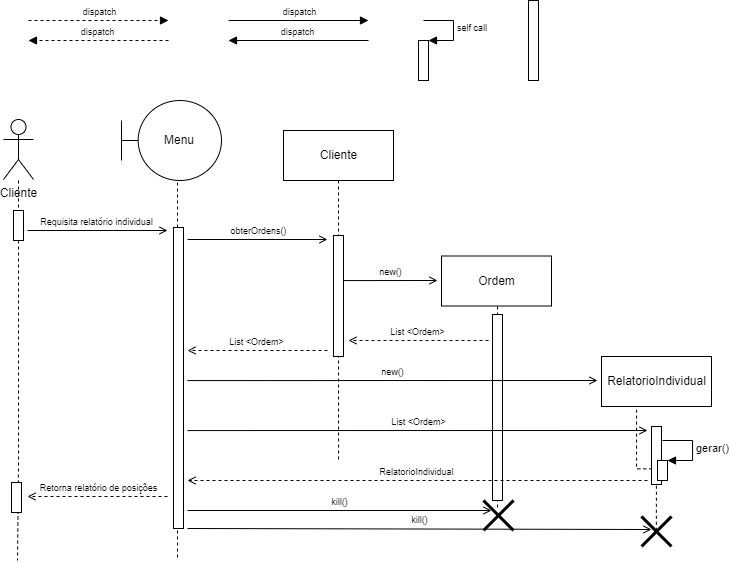

The diagram above was exported from draw.io. Its source (the exported page's mxGraphModel, read from the mxfile embedded in the PNG):
<mxGraphModel dx="1056" dy="600" grid="1" gridSize="10" guides="1" tooltips="1" connect="1" arrows="1" fold="1" page="1" pageScale="1" pageWidth="827" pageHeight="1169" math="0" shadow="0">
  <root>
    <mxCell id="0" />
    <mxCell id="uargvxCBXcEdLmsPK4Fz-19" value="Frames" style="" parent="0" />
    <mxCell id="1" value="Lifeline" style="" parent="0" />
    <mxCell id="uargvxCBXcEdLmsPK4Fz-6" style="edgeStyle=orthogonalEdgeStyle;rounded=0;orthogonalLoop=1;jettySize=auto;html=1;dashed=1;endArrow=none;endFill=0;" parent="1" edge="1">
      <mxGeometry relative="1" as="geometry">
        <mxPoint x="120" y="580" as="targetPoint" />
        <mxPoint x="121" y="200" as="sourcePoint" />
        <Array as="points">
          <mxPoint x="121" y="480" />
        </Array>
      </mxGeometry>
    </mxCell>
    <mxCell id="7DZXS5kJn3IvhMB3W_RJ-23" style="edgeStyle=orthogonalEdgeStyle;rounded=0;orthogonalLoop=1;jettySize=auto;html=1;dashed=1;endArrow=none;endFill=0;cloneable=1;anchorPointDirection=1;" parent="1" edge="1">
      <mxGeometry relative="1" as="geometry">
        <mxPoint x="440" y="480" as="targetPoint" />
        <mxPoint x="441" y="200" as="sourcePoint" />
        <Array as="points">
          <mxPoint x="441" y="460" />
          <mxPoint x="441" y="460" />
        </Array>
      </mxGeometry>
    </mxCell>
    <mxCell id="7DZXS5kJn3IvhMB3W_RJ-25" style="edgeStyle=orthogonalEdgeStyle;rounded=0;orthogonalLoop=1;jettySize=auto;html=1;dashed=1;endArrow=none;endFill=0;entryX=0.467;entryY=0.333;entryDx=0;entryDy=0;entryPerimeter=0;" parent="1" target="o1dYhG00HiOGjG_JnIvy-10" edge="1">
      <mxGeometry relative="1" as="geometry">
        <mxPoint x="600" y="413" as="targetPoint" />
        <mxPoint x="600" y="320" as="sourcePoint" />
        <Array as="points" />
      </mxGeometry>
    </mxCell>
    <mxCell id="7DZXS5kJn3IvhMB3W_RJ-26" value="Cliente" style="html=1;connectable=0;allowArrows=0;" parent="1" vertex="1">
      <mxGeometry x="386" y="150" width="110" height="50" as="geometry" />
    </mxCell>
    <mxCell id="7DZXS5kJn3IvhMB3W_RJ-28" value="Cliente" style="shape=umlActor;verticalLabelPosition=bottom;verticalAlign=top;html=1;outlineConnect=0;connectable=0;allowArrows=0;" parent="1" vertex="1">
      <mxGeometry x="106" y="139" width="30" height="60" as="geometry" />
    </mxCell>
    <mxCell id="7DZXS5kJn3IvhMB3W_RJ-29" style="edgeStyle=orthogonalEdgeStyle;rounded=0;orthogonalLoop=1;jettySize=auto;html=1;endArrow=none;endFill=0;dashed=1;" parent="1" edge="1">
      <mxGeometry relative="1" as="geometry">
        <mxPoint x="280" y="580" as="targetPoint" />
        <mxPoint x="280" y="190" as="sourcePoint" />
        <Array as="points">
          <mxPoint x="280" y="470" />
        </Array>
      </mxGeometry>
    </mxCell>
    <mxCell id="o1dYhG00HiOGjG_JnIvy-5" value="Ordem" style="html=1;connectable=0;allowArrows=0;" parent="1" vertex="1">
      <mxGeometry x="544" y="275.5" width="110" height="50" as="geometry" />
    </mxCell>
    <mxCell id="KXFDZdW5YiYo52RpV6Pu-4" style="edgeStyle=orthogonalEdgeStyle;rounded=0;orthogonalLoop=1;jettySize=auto;html=1;dashed=1;endArrow=none;endFill=0;entryX=0.495;entryY=0.523;entryDx=0;entryDy=0;entryPerimeter=0;" parent="1" edge="1">
      <mxGeometry relative="1" as="geometry">
        <mxPoint x="758.8499999999999" y="551.69" as="targetPoint" />
        <mxPoint x="759" y="425" as="sourcePoint" />
        <Array as="points" />
      </mxGeometry>
    </mxCell>
    <mxCell id="KXFDZdW5YiYo52RpV6Pu-5" value="RelatorioIndividual" style="html=1;connectable=0;allowArrows=0;" parent="1" vertex="1">
      <mxGeometry x="704" y="376" width="110" height="50" as="geometry" />
    </mxCell>
    <mxCell id="uargvxCBXcEdLmsPK4Fz-17" value="Active" style="" parent="0" />
    <mxCell id="uargvxCBXcEdLmsPK4Fz-91" value="" style="html=1;points=[];perimeter=orthogonalPerimeter;fontSize=9;" parent="uargvxCBXcEdLmsPK4Fz-17" vertex="1">
      <mxGeometry x="631" y="20" width="10" height="80" as="geometry" />
    </mxCell>
    <mxCell id="uargvxCBXcEdLmsPK4Fz-92" value="" style="html=1;points=[];perimeter=orthogonalPerimeter;fontSize=9;" parent="uargvxCBXcEdLmsPK4Fz-17" vertex="1">
      <mxGeometry x="116" y="230" width="10" height="30" as="geometry" />
    </mxCell>
    <mxCell id="uargvxCBXcEdLmsPK4Fz-98" value="" style="html=1;points=[];perimeter=orthogonalPerimeter;fontSize=9;" parent="uargvxCBXcEdLmsPK4Fz-17" vertex="1">
      <mxGeometry x="276" y="247" width="10" height="301" as="geometry" />
    </mxCell>
    <mxCell id="KzvHdLAsrOeqwpB9lRgb-3" value="Menu" style="shape=umlBoundary;whiteSpace=wrap;html=1;" parent="uargvxCBXcEdLmsPK4Fz-17" vertex="1">
      <mxGeometry x="224" y="120" width="100" height="80" as="geometry" />
    </mxCell>
    <mxCell id="KXFDZdW5YiYo52RpV6Pu-14" value="" style="html=1;points=[];perimeter=orthogonalPerimeter;fontSize=9;" parent="uargvxCBXcEdLmsPK4Fz-17" vertex="1">
      <mxGeometry x="436" y="255" width="10" height="121" as="geometry" />
    </mxCell>
    <mxCell id="aVAzodWetNPgccRos3U4-5" value="" style="html=1;points=[];perimeter=orthogonalPerimeter;fontSize=9;" vertex="1" parent="uargvxCBXcEdLmsPK4Fz-17">
      <mxGeometry x="595" y="334" width="10" height="186" as="geometry" />
    </mxCell>
    <mxCell id="aVAzodWetNPgccRos3U4-6" value="" style="html=1;points=[];perimeter=orthogonalPerimeter;fontSize=9;" vertex="1" parent="uargvxCBXcEdLmsPK4Fz-17">
      <mxGeometry x="754" y="446" width="10" height="58" as="geometry" />
    </mxCell>
    <mxCell id="aVAzodWetNPgccRos3U4-7" value="" style="html=1;points=[];perimeter=orthogonalPerimeter;" vertex="1" parent="uargvxCBXcEdLmsPK4Fz-17">
      <mxGeometry x="760" y="480" width="10" height="20" as="geometry" />
    </mxCell>
    <mxCell id="aVAzodWetNPgccRos3U4-13" value="" style="html=1;points=[];perimeter=orthogonalPerimeter;fontSize=9;" vertex="1" parent="uargvxCBXcEdLmsPK4Fz-17">
      <mxGeometry x="114" y="502" width="10" height="30" as="geometry" />
    </mxCell>
    <mxCell id="aVAzodWetNPgccRos3U4-14" value="" style="shape=umlDestroy;whiteSpace=wrap;html=1;strokeWidth=3;" vertex="1" parent="uargvxCBXcEdLmsPK4Fz-17">
      <mxGeometry x="744" y="536" width="30" height="30" as="geometry" />
    </mxCell>
    <mxCell id="aVAzodWetNPgccRos3U4-15" value="kill()" style="html=1;verticalAlign=bottom;endArrow=open;rounded=0;fontSize=9;endFill=0;" edge="1" parent="uargvxCBXcEdLmsPK4Fz-17">
      <mxGeometry width="80" relative="1" as="geometry">
        <mxPoint x="290" y="548" as="sourcePoint" />
        <mxPoint x="754" y="549" as="targetPoint" />
        <mxPoint as="offset" />
      </mxGeometry>
    </mxCell>
    <mxCell id="uargvxCBXcEdLmsPK4Fz-18" value="Messages" style="" parent="0" />
    <mxCell id="uargvxCBXcEdLmsPK4Fz-24" value="Requisita relatório individual" style="html=1;verticalAlign=bottom;endArrow=open;rounded=0;fontSize=9;endFill=0;" parent="uargvxCBXcEdLmsPK4Fz-18" edge="1">
      <mxGeometry width="80" relative="1" as="geometry">
        <mxPoint x="130" y="250" as="sourcePoint" />
        <mxPoint x="270" y="250" as="targetPoint" />
        <mxPoint as="offset" />
      </mxGeometry>
    </mxCell>
    <mxCell id="uargvxCBXcEdLmsPK4Fz-26" value="dispatch" style="html=1;verticalAlign=bottom;endArrow=block;rounded=0;fontSize=9;" parent="uargvxCBXcEdLmsPK4Fz-18" edge="1">
      <mxGeometry width="80" relative="1" as="geometry">
        <mxPoint x="331" y="40" as="sourcePoint" />
        <mxPoint x="471" y="40" as="targetPoint" />
        <mxPoint as="offset" />
      </mxGeometry>
    </mxCell>
    <mxCell id="uargvxCBXcEdLmsPK4Fz-27" value="dispatch" style="html=1;verticalAlign=bottom;endArrow=block;rounded=0;dashed=1;fontSize=9;" parent="uargvxCBXcEdLmsPK4Fz-18" edge="1">
      <mxGeometry width="80" relative="1" as="geometry">
        <mxPoint x="131" y="40" as="sourcePoint" />
        <mxPoint x="271" y="40" as="targetPoint" />
        <mxPoint as="offset" />
      </mxGeometry>
    </mxCell>
    <mxCell id="uargvxCBXcEdLmsPK4Fz-28" value="dispatch" style="html=1;verticalAlign=bottom;endArrow=block;rounded=0;fontSize=9;" parent="uargvxCBXcEdLmsPK4Fz-18" edge="1">
      <mxGeometry width="80" relative="1" as="geometry">
        <mxPoint x="471" y="60" as="sourcePoint" />
        <mxPoint x="331" y="60" as="targetPoint" />
        <mxPoint as="offset" />
      </mxGeometry>
    </mxCell>
    <mxCell id="uargvxCBXcEdLmsPK4Fz-29" value="dispatch" style="html=1;verticalAlign=bottom;endArrow=block;rounded=0;dashed=1;fontSize=9;" parent="uargvxCBXcEdLmsPK4Fz-18" edge="1">
      <mxGeometry width="80" relative="1" as="geometry">
        <mxPoint x="271" y="60" as="sourcePoint" />
        <mxPoint x="131" y="60" as="targetPoint" />
        <mxPoint as="offset" />
      </mxGeometry>
    </mxCell>
    <mxCell id="uargvxCBXcEdLmsPK4Fz-34" value="" style="html=1;points=[];perimeter=orthogonalPerimeter;fontSize=9;" parent="uargvxCBXcEdLmsPK4Fz-18" vertex="1">
      <mxGeometry x="521" y="60" width="10" height="40" as="geometry" />
    </mxCell>
    <mxCell id="uargvxCBXcEdLmsPK4Fz-35" value="self call" style="edgeStyle=orthogonalEdgeStyle;html=1;align=left;spacingLeft=2;endArrow=block;rounded=0;entryX=1;entryY=0;fontSize=9;" parent="uargvxCBXcEdLmsPK4Fz-18" target="uargvxCBXcEdLmsPK4Fz-34" edge="1">
      <mxGeometry relative="1" as="geometry">
        <mxPoint x="526" y="40" as="sourcePoint" />
        <Array as="points">
          <mxPoint x="556" y="40" />
        </Array>
      </mxGeometry>
    </mxCell>
    <mxCell id="o1dYhG00HiOGjG_JnIvy-6" value="new()" style="html=1;verticalAlign=bottom;endArrow=open;rounded=0;fontSize=9;endFill=0;" parent="uargvxCBXcEdLmsPK4Fz-18" edge="1">
      <mxGeometry width="80" relative="1" as="geometry">
        <mxPoint x="446" y="300.06999999999994" as="sourcePoint" />
        <mxPoint x="540" y="300" as="targetPoint" />
        <mxPoint as="offset" />
      </mxGeometry>
    </mxCell>
    <mxCell id="o1dYhG00HiOGjG_JnIvy-7" value="List &amp;lt;Ordem&amp;gt;" style="html=1;verticalAlign=bottom;endArrow=open;rounded=0;fontSize=9;dashed=1;endFill=0;" parent="uargvxCBXcEdLmsPK4Fz-18" edge="1">
      <mxGeometry width="80" relative="1" as="geometry">
        <mxPoint x="430" y="370" as="sourcePoint" />
        <mxPoint x="290" y="370" as="targetPoint" />
        <mxPoint as="offset" />
      </mxGeometry>
    </mxCell>
    <mxCell id="o1dYhG00HiOGjG_JnIvy-9" value="kill()" style="html=1;verticalAlign=bottom;endArrow=open;rounded=0;fontSize=9;endFill=0;" parent="uargvxCBXcEdLmsPK4Fz-18" edge="1">
      <mxGeometry width="80" relative="1" as="geometry">
        <mxPoint x="290" y="530" as="sourcePoint" />
        <mxPoint x="594" y="530" as="targetPoint" />
        <mxPoint as="offset" />
      </mxGeometry>
    </mxCell>
    <mxCell id="o1dYhG00HiOGjG_JnIvy-10" value="" style="shape=umlDestroy;whiteSpace=wrap;html=1;strokeWidth=3;" parent="uargvxCBXcEdLmsPK4Fz-18" vertex="1">
      <mxGeometry x="586" y="520" width="30" height="30" as="geometry" />
    </mxCell>
    <mxCell id="KXFDZdW5YiYo52RpV6Pu-2" value="new()" style="html=1;verticalAlign=bottom;endArrow=open;rounded=0;fontSize=9;endFill=0;" parent="uargvxCBXcEdLmsPK4Fz-18" edge="1">
      <mxGeometry width="80" relative="1" as="geometry">
        <mxPoint x="290" y="400.06999999999994" as="sourcePoint" />
        <mxPoint x="700" y="400" as="targetPoint" />
        <mxPoint as="offset" />
      </mxGeometry>
    </mxCell>
    <mxCell id="aVAzodWetNPgccRos3U4-1" value="List &amp;lt;Ordem&amp;gt;" style="html=1;verticalAlign=bottom;endArrow=open;rounded=0;fontSize=9;endFill=0;" edge="1" parent="uargvxCBXcEdLmsPK4Fz-18">
      <mxGeometry width="80" relative="1" as="geometry">
        <mxPoint x="290" y="450.06999999999994" as="sourcePoint" />
        <mxPoint x="750" y="450" as="targetPoint" />
        <mxPoint as="offset" />
      </mxGeometry>
    </mxCell>
    <mxCell id="aVAzodWetNPgccRos3U4-2" value="RelatorioIndividual" style="html=1;verticalAlign=bottom;endArrow=open;rounded=0;fontSize=9;dashed=1;endFill=0;" edge="1" parent="uargvxCBXcEdLmsPK4Fz-18">
      <mxGeometry width="80" relative="1" as="geometry">
        <mxPoint x="750" y="500" as="sourcePoint" />
        <mxPoint x="290" y="500" as="targetPoint" />
        <mxPoint as="offset" />
      </mxGeometry>
    </mxCell>
    <mxCell id="aVAzodWetNPgccRos3U4-9" value="gerar()" style="edgeStyle=orthogonalEdgeStyle;html=1;align=left;spacingLeft=2;endArrow=block;rounded=0;entryX=1;entryY=0;" edge="1" parent="uargvxCBXcEdLmsPK4Fz-18">
      <mxGeometry relative="1" as="geometry">
        <mxPoint x="765" y="459.9999999999999" as="sourcePoint" />
        <Array as="points">
          <mxPoint x="795" y="460" />
        </Array>
        <mxPoint x="770" y="479.9999999999999" as="targetPoint" />
      </mxGeometry>
    </mxCell>
    <mxCell id="aVAzodWetNPgccRos3U4-10" value="List &amp;lt;Ordem&amp;gt;" style="html=1;verticalAlign=bottom;endArrow=open;rounded=0;fontSize=9;dashed=1;endFill=0;" edge="1" parent="uargvxCBXcEdLmsPK4Fz-18">
      <mxGeometry width="80" relative="1" as="geometry">
        <mxPoint x="591" y="359.9999999999999" as="sourcePoint" />
        <mxPoint x="451" y="359.9999999999999" as="targetPoint" />
        <mxPoint as="offset" />
      </mxGeometry>
    </mxCell>
    <mxCell id="aVAzodWetNPgccRos3U4-11" value="obterOrdens()" style="html=1;verticalAlign=bottom;endArrow=open;rounded=0;fontSize=9;endFill=0;" edge="1" parent="uargvxCBXcEdLmsPK4Fz-18">
      <mxGeometry width="80" relative="1" as="geometry">
        <mxPoint x="290" y="259" as="sourcePoint" />
        <mxPoint x="430" y="259" as="targetPoint" />
        <mxPoint as="offset" />
      </mxGeometry>
    </mxCell>
    <mxCell id="aVAzodWetNPgccRos3U4-12" value="Retorna relatório de posições" style="html=1;verticalAlign=bottom;endArrow=open;rounded=0;fontSize=9;dashed=1;endFill=0;" edge="1" parent="uargvxCBXcEdLmsPK4Fz-18">
      <mxGeometry width="80" relative="1" as="geometry">
        <mxPoint x="270" y="516" as="sourcePoint" />
        <mxPoint x="130" y="516" as="targetPoint" />
        <mxPoint as="offset" />
      </mxGeometry>
    </mxCell>
  </root>
</mxGraphModel>